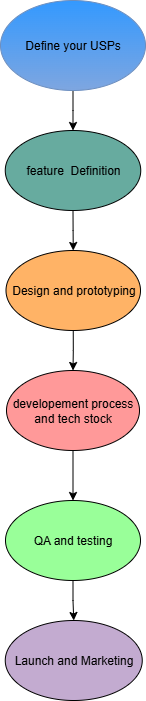

The diagram above was exported from draw.io. Its source (the exported page's mxGraphModel, read from the mxfile embedded in the PNG):
<mxGraphModel dx="1042" dy="562" grid="1" gridSize="10" guides="1" tooltips="1" connect="1" arrows="1" fold="1" page="1" pageScale="1" pageWidth="850" pageHeight="1100" math="0" shadow="0">
  <root>
    <mxCell id="0" />
    <mxCell id="1" parent="0" />
    <mxCell id="BsSgYgI9lpj-urSqBBka-9" value="" style="edgeStyle=orthogonalEdgeStyle;rounded=0;orthogonalLoop=1;jettySize=auto;html=1;" edge="1" parent="1" source="BsSgYgI9lpj-urSqBBka-2" target="BsSgYgI9lpj-urSqBBka-3">
      <mxGeometry relative="1" as="geometry" />
    </mxCell>
    <mxCell id="BsSgYgI9lpj-urSqBBka-2" value="Define your USPs" style="ellipse;whiteSpace=wrap;html=1;fillColor=#3399FF;strokeColor=#6c8ebf;gradientColor=#7ea6e0;" vertex="1" parent="1">
      <mxGeometry x="353" y="20" width="145" height="90" as="geometry" />
    </mxCell>
    <mxCell id="BsSgYgI9lpj-urSqBBka-10" value="" style="edgeStyle=orthogonalEdgeStyle;rounded=0;orthogonalLoop=1;jettySize=auto;html=1;" edge="1" parent="1" source="BsSgYgI9lpj-urSqBBka-3" target="BsSgYgI9lpj-urSqBBka-5">
      <mxGeometry relative="1" as="geometry" />
    </mxCell>
    <mxCell id="BsSgYgI9lpj-urSqBBka-3" value="feature&amp;nbsp; Definition" style="ellipse;whiteSpace=wrap;html=1;fillColor=#67AB9F;" vertex="1" parent="1">
      <mxGeometry x="357.75" y="150" width="135.5" height="80" as="geometry" />
    </mxCell>
    <mxCell id="BsSgYgI9lpj-urSqBBka-4" style="edgeStyle=orthogonalEdgeStyle;rounded=0;orthogonalLoop=1;jettySize=auto;html=1;exitX=0.5;exitY=1;exitDx=0;exitDy=0;" edge="1" parent="1" source="BsSgYgI9lpj-urSqBBka-2" target="BsSgYgI9lpj-urSqBBka-2">
      <mxGeometry relative="1" as="geometry" />
    </mxCell>
    <mxCell id="BsSgYgI9lpj-urSqBBka-11" value="" style="edgeStyle=orthogonalEdgeStyle;rounded=0;orthogonalLoop=1;jettySize=auto;html=1;" edge="1" parent="1" source="BsSgYgI9lpj-urSqBBka-5" target="BsSgYgI9lpj-urSqBBka-6">
      <mxGeometry relative="1" as="geometry" />
    </mxCell>
    <mxCell id="BsSgYgI9lpj-urSqBBka-5" value="Design and prototyping" style="ellipse;whiteSpace=wrap;html=1;fillColor=#FFB366;" vertex="1" parent="1">
      <mxGeometry x="358.5" y="270" width="134.5" height="80" as="geometry" />
    </mxCell>
    <mxCell id="BsSgYgI9lpj-urSqBBka-12" value="" style="edgeStyle=orthogonalEdgeStyle;rounded=0;orthogonalLoop=1;jettySize=auto;html=1;" edge="1" parent="1" source="BsSgYgI9lpj-urSqBBka-6" target="BsSgYgI9lpj-urSqBBka-7">
      <mxGeometry relative="1" as="geometry" />
    </mxCell>
    <mxCell id="BsSgYgI9lpj-urSqBBka-6" value="developement process and tech stock" style="ellipse;whiteSpace=wrap;html=1;fillColor=#FF9999;" vertex="1" parent="1">
      <mxGeometry x="359" y="390" width="133" height="80" as="geometry" />
    </mxCell>
    <mxCell id="BsSgYgI9lpj-urSqBBka-13" value="" style="edgeStyle=orthogonalEdgeStyle;rounded=0;orthogonalLoop=1;jettySize=auto;html=1;" edge="1" parent="1" source="BsSgYgI9lpj-urSqBBka-7" target="BsSgYgI9lpj-urSqBBka-8">
      <mxGeometry relative="1" as="geometry" />
    </mxCell>
    <mxCell id="BsSgYgI9lpj-urSqBBka-7" value="QA and testing" style="ellipse;whiteSpace=wrap;html=1;fillColor=#99FF99;" vertex="1" parent="1">
      <mxGeometry x="358" y="520" width="135" height="80" as="geometry" />
    </mxCell>
    <mxCell id="BsSgYgI9lpj-urSqBBka-8" value="Launch and Marketing" style="ellipse;whiteSpace=wrap;html=1;fillColor=#C3ABD0;" vertex="1" parent="1">
      <mxGeometry x="357.75" y="640" width="137" height="80" as="geometry" />
    </mxCell>
  </root>
</mxGraphModel>